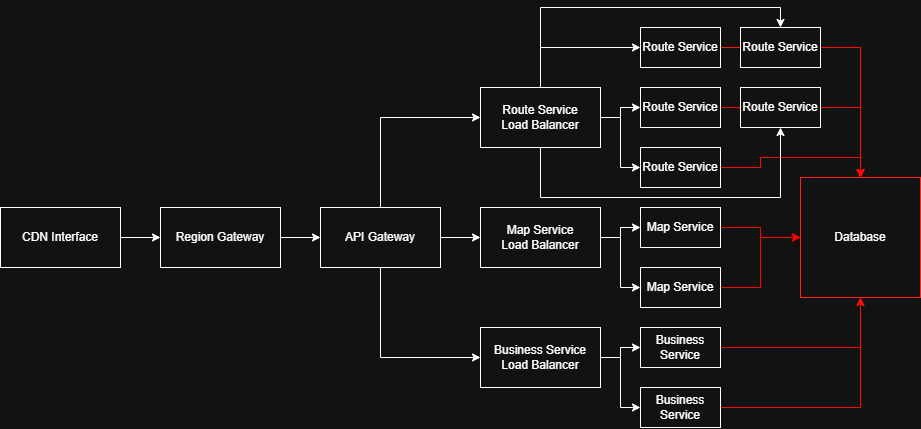

The diagram above was exported from draw.io. Its source (the exported page's mxGraphModel, read from the mxfile embedded in the PNG):
<mxGraphModel dx="1410" dy="692" grid="1" gridSize="10" guides="1" tooltips="1" connect="1" arrows="1" fold="1" page="1" pageScale="1" pageWidth="827" pageHeight="1169" math="0" shadow="0">
  <root>
    <mxCell id="0" />
    <mxCell id="1" parent="0" />
    <mxCell id="EcRFSFS6PW97rw4bbLCd-1" parent="1" style="rounded=0;whiteSpace=wrap;html=1;strokeColor=light-dark(#000000,#FF250E);" value="Database" vertex="1">
      <mxGeometry height="120" width="120" x="840" y="210" as="geometry" />
    </mxCell>
    <mxCell id="EcRFSFS6PW97rw4bbLCd-42" edge="1" parent="1" source="EcRFSFS6PW97rw4bbLCd-2" style="edgeStyle=orthogonalEdgeStyle;rounded=0;orthogonalLoop=1;jettySize=auto;html=1;exitX=1;exitY=0.5;exitDx=0;exitDy=0;entryX=0;entryY=0.5;entryDx=0;entryDy=0;strokeColor=light-dark(#000000,#FF0000);" target="EcRFSFS6PW97rw4bbLCd-1">
      <mxGeometry relative="1" as="geometry" />
    </mxCell>
    <mxCell id="EcRFSFS6PW97rw4bbLCd-2" parent="1" style="rounded=0;whiteSpace=wrap;html=1;" value="Map Service" vertex="1">
      <mxGeometry height="40" width="80" x="680" y="240" as="geometry" />
    </mxCell>
    <mxCell id="EcRFSFS6PW97rw4bbLCd-49" edge="1" parent="1" source="EcRFSFS6PW97rw4bbLCd-3" style="edgeStyle=orthogonalEdgeStyle;rounded=0;orthogonalLoop=1;jettySize=auto;html=1;exitX=1;exitY=0.5;exitDx=0;exitDy=0;entryX=0.5;entryY=0;entryDx=0;entryDy=0;strokeColor=light-dark(#000000,#FF0606);" target="EcRFSFS6PW97rw4bbLCd-1">
      <mxGeometry relative="1" as="geometry" />
    </mxCell>
    <mxCell id="EcRFSFS6PW97rw4bbLCd-3" parent="1" style="rounded=0;whiteSpace=wrap;html=1;" value="Route Service" vertex="1">
      <mxGeometry height="40" width="80" x="680" y="180" as="geometry" />
    </mxCell>
    <mxCell id="EcRFSFS6PW97rw4bbLCd-41" edge="1" parent="1" source="EcRFSFS6PW97rw4bbLCd-4" style="edgeStyle=orthogonalEdgeStyle;rounded=0;orthogonalLoop=1;jettySize=auto;html=1;exitX=1;exitY=0.5;exitDx=0;exitDy=0;strokeColor=light-dark(#000000,#FF0000);">
      <mxGeometry relative="1" as="geometry">
        <mxPoint x="900" y="330" as="targetPoint" />
      </mxGeometry>
    </mxCell>
    <mxCell id="EcRFSFS6PW97rw4bbLCd-4" parent="1" style="rounded=0;whiteSpace=wrap;html=1;" value="Business Service" vertex="1">
      <mxGeometry height="40" width="80" x="680" y="360" as="geometry" />
    </mxCell>
    <mxCell id="EcRFSFS6PW97rw4bbLCd-22" edge="1" parent="1" source="EcRFSFS6PW97rw4bbLCd-5" style="edgeStyle=orthogonalEdgeStyle;rounded=0;orthogonalLoop=1;jettySize=auto;html=1;exitX=1;exitY=0.5;exitDx=0;exitDy=0;" target="EcRFSFS6PW97rw4bbLCd-12">
      <mxGeometry relative="1" as="geometry" />
    </mxCell>
    <mxCell id="EcRFSFS6PW97rw4bbLCd-23" edge="1" parent="1" source="EcRFSFS6PW97rw4bbLCd-5" style="edgeStyle=orthogonalEdgeStyle;rounded=0;orthogonalLoop=1;jettySize=auto;html=1;exitX=0.5;exitY=0;exitDx=0;exitDy=0;entryX=0;entryY=0.5;entryDx=0;entryDy=0;" target="EcRFSFS6PW97rw4bbLCd-6">
      <mxGeometry relative="1" as="geometry" />
    </mxCell>
    <mxCell id="EcRFSFS6PW97rw4bbLCd-24" edge="1" parent="1" source="EcRFSFS6PW97rw4bbLCd-5" style="edgeStyle=orthogonalEdgeStyle;rounded=0;orthogonalLoop=1;jettySize=auto;html=1;exitX=0.5;exitY=1;exitDx=0;exitDy=0;entryX=0;entryY=0.5;entryDx=0;entryDy=0;" target="EcRFSFS6PW97rw4bbLCd-13">
      <mxGeometry relative="1" as="geometry" />
    </mxCell>
    <mxCell id="EcRFSFS6PW97rw4bbLCd-5" parent="1" style="rounded=0;whiteSpace=wrap;html=1;" value="API Gateway" vertex="1">
      <mxGeometry height="60" width="120" x="360" y="240" as="geometry" />
    </mxCell>
    <mxCell id="EcRFSFS6PW97rw4bbLCd-29" edge="1" parent="1" source="EcRFSFS6PW97rw4bbLCd-6" style="edgeStyle=orthogonalEdgeStyle;rounded=0;orthogonalLoop=1;jettySize=auto;html=1;exitX=1;exitY=0.5;exitDx=0;exitDy=0;" target="EcRFSFS6PW97rw4bbLCd-7">
      <mxGeometry relative="1" as="geometry" />
    </mxCell>
    <mxCell id="EcRFSFS6PW97rw4bbLCd-30" edge="1" parent="1" source="EcRFSFS6PW97rw4bbLCd-6" style="edgeStyle=orthogonalEdgeStyle;rounded=0;orthogonalLoop=1;jettySize=auto;html=1;exitX=1;exitY=0.5;exitDx=0;exitDy=0;" target="EcRFSFS6PW97rw4bbLCd-3">
      <mxGeometry relative="1" as="geometry" />
    </mxCell>
    <mxCell id="EcRFSFS6PW97rw4bbLCd-31" edge="1" parent="1" source="EcRFSFS6PW97rw4bbLCd-6" style="edgeStyle=orthogonalEdgeStyle;rounded=0;orthogonalLoop=1;jettySize=auto;html=1;exitX=0.5;exitY=0;exitDx=0;exitDy=0;entryX=0;entryY=0.5;entryDx=0;entryDy=0;" target="EcRFSFS6PW97rw4bbLCd-15">
      <mxGeometry relative="1" as="geometry" />
    </mxCell>
    <mxCell id="EcRFSFS6PW97rw4bbLCd-33" edge="1" parent="1" source="EcRFSFS6PW97rw4bbLCd-6" style="edgeStyle=orthogonalEdgeStyle;rounded=0;orthogonalLoop=1;jettySize=auto;html=1;exitX=0.5;exitY=0;exitDx=0;exitDy=0;entryX=0.5;entryY=0;entryDx=0;entryDy=0;" target="EcRFSFS6PW97rw4bbLCd-16">
      <mxGeometry relative="1" as="geometry" />
    </mxCell>
    <mxCell id="EcRFSFS6PW97rw4bbLCd-36" edge="1" parent="1" source="EcRFSFS6PW97rw4bbLCd-6" style="edgeStyle=orthogonalEdgeStyle;rounded=0;orthogonalLoop=1;jettySize=auto;html=1;exitX=0.5;exitY=1;exitDx=0;exitDy=0;entryX=0.5;entryY=1;entryDx=0;entryDy=0;" target="EcRFSFS6PW97rw4bbLCd-19">
      <mxGeometry relative="1" as="geometry">
        <Array as="points">
          <mxPoint x="580" y="230" />
          <mxPoint x="820" y="230" />
        </Array>
      </mxGeometry>
    </mxCell>
    <mxCell id="EcRFSFS6PW97rw4bbLCd-6" parent="1" style="rounded=0;whiteSpace=wrap;html=1;" value="Route Service&lt;div&gt;Load Balancer&lt;/div&gt;" vertex="1">
      <mxGeometry height="60" width="120" x="520" y="120" as="geometry" />
    </mxCell>
    <mxCell id="EcRFSFS6PW97rw4bbLCd-48" edge="1" parent="1" source="EcRFSFS6PW97rw4bbLCd-7" style="edgeStyle=orthogonalEdgeStyle;rounded=0;orthogonalLoop=1;jettySize=auto;html=1;exitX=1;exitY=0.5;exitDx=0;exitDy=0;strokeColor=light-dark(#000000,#FF0606);entryX=0.5;entryY=0;entryDx=0;entryDy=0;" target="EcRFSFS6PW97rw4bbLCd-1">
      <mxGeometry relative="1" as="geometry" />
    </mxCell>
    <mxCell id="EcRFSFS6PW97rw4bbLCd-7" parent="1" style="rounded=0;whiteSpace=wrap;html=1;" value="Route Service" vertex="1">
      <mxGeometry height="40" width="80" x="680" y="120" as="geometry" />
    </mxCell>
    <mxCell id="EcRFSFS6PW97rw4bbLCd-25" edge="1" parent="1" source="EcRFSFS6PW97rw4bbLCd-12" style="edgeStyle=orthogonalEdgeStyle;rounded=0;orthogonalLoop=1;jettySize=auto;html=1;exitX=1;exitY=0.5;exitDx=0;exitDy=0;entryX=0;entryY=0.5;entryDx=0;entryDy=0;" target="EcRFSFS6PW97rw4bbLCd-2">
      <mxGeometry relative="1" as="geometry" />
    </mxCell>
    <mxCell id="EcRFSFS6PW97rw4bbLCd-26" edge="1" parent="1" source="EcRFSFS6PW97rw4bbLCd-12" style="edgeStyle=orthogonalEdgeStyle;rounded=0;orthogonalLoop=1;jettySize=auto;html=1;exitX=1;exitY=0.5;exitDx=0;exitDy=0;entryX=0;entryY=0.5;entryDx=0;entryDy=0;" target="EcRFSFS6PW97rw4bbLCd-17">
      <mxGeometry relative="1" as="geometry" />
    </mxCell>
    <mxCell id="EcRFSFS6PW97rw4bbLCd-12" parent="1" style="rounded=0;whiteSpace=wrap;html=1;" value="Map Service&lt;div&gt;Load Balancer&lt;/div&gt;" vertex="1">
      <mxGeometry height="60" width="120" x="520" y="240" as="geometry" />
    </mxCell>
    <mxCell id="EcRFSFS6PW97rw4bbLCd-27" edge="1" parent="1" source="EcRFSFS6PW97rw4bbLCd-13" style="edgeStyle=orthogonalEdgeStyle;rounded=0;orthogonalLoop=1;jettySize=auto;html=1;exitX=1;exitY=0.5;exitDx=0;exitDy=0;" target="EcRFSFS6PW97rw4bbLCd-4">
      <mxGeometry relative="1" as="geometry" />
    </mxCell>
    <mxCell id="EcRFSFS6PW97rw4bbLCd-28" edge="1" parent="1" source="EcRFSFS6PW97rw4bbLCd-13" style="edgeStyle=orthogonalEdgeStyle;rounded=0;orthogonalLoop=1;jettySize=auto;html=1;exitX=1;exitY=0.5;exitDx=0;exitDy=0;entryX=0;entryY=0.5;entryDx=0;entryDy=0;" target="EcRFSFS6PW97rw4bbLCd-18">
      <mxGeometry relative="1" as="geometry" />
    </mxCell>
    <mxCell id="EcRFSFS6PW97rw4bbLCd-13" parent="1" style="rounded=0;whiteSpace=wrap;html=1;" value="Business Service&lt;div&gt;&lt;span style=&quot;background-color: transparent; color: light-dark(rgb(0, 0, 0), rgb(255, 255, 255));&quot;&gt;Load Balancer&lt;/span&gt;&lt;/div&gt;" vertex="1">
      <mxGeometry height="60" width="120" x="520" y="360" as="geometry" />
    </mxCell>
    <mxCell id="EcRFSFS6PW97rw4bbLCd-53" edge="1" parent="1" source="EcRFSFS6PW97rw4bbLCd-14" style="edgeStyle=orthogonalEdgeStyle;rounded=0;orthogonalLoop=1;jettySize=auto;html=1;exitX=1;exitY=0.5;exitDx=0;exitDy=0;entryX=0;entryY=0.5;entryDx=0;entryDy=0;" target="EcRFSFS6PW97rw4bbLCd-51">
      <mxGeometry relative="1" as="geometry" />
    </mxCell>
    <mxCell id="EcRFSFS6PW97rw4bbLCd-14" parent="1" style="rounded=0;whiteSpace=wrap;html=1;" value="CDN Interface" vertex="1">
      <mxGeometry height="60" width="120" x="40" y="240" as="geometry" />
    </mxCell>
    <mxCell id="EcRFSFS6PW97rw4bbLCd-47" edge="1" parent="1" source="EcRFSFS6PW97rw4bbLCd-15" style="edgeStyle=orthogonalEdgeStyle;rounded=0;orthogonalLoop=1;jettySize=auto;html=1;exitX=1;exitY=0.5;exitDx=0;exitDy=0;strokeColor=light-dark(#000000,#FF1700);">
      <mxGeometry relative="1" as="geometry">
        <mxPoint x="900" y="210" as="targetPoint" />
      </mxGeometry>
    </mxCell>
    <mxCell id="EcRFSFS6PW97rw4bbLCd-15" parent="1" style="rounded=0;whiteSpace=wrap;html=1;" value="Route Service" vertex="1">
      <mxGeometry height="40" width="80" x="680" y="60" as="geometry" />
    </mxCell>
    <mxCell id="EcRFSFS6PW97rw4bbLCd-45" edge="1" parent="1" source="EcRFSFS6PW97rw4bbLCd-16" style="edgeStyle=orthogonalEdgeStyle;rounded=0;orthogonalLoop=1;jettySize=auto;html=1;exitX=1;exitY=0.5;exitDx=0;exitDy=0;strokeColor=light-dark(#FF0202,#FF0A00);" target="EcRFSFS6PW97rw4bbLCd-1">
      <mxGeometry relative="1" as="geometry" />
    </mxCell>
    <mxCell id="EcRFSFS6PW97rw4bbLCd-16" parent="1" style="rounded=0;whiteSpace=wrap;html=1;" value="Route Service" vertex="1">
      <mxGeometry height="40" width="80" x="780" y="60" as="geometry" />
    </mxCell>
    <mxCell id="EcRFSFS6PW97rw4bbLCd-44" edge="1" parent="1" source="EcRFSFS6PW97rw4bbLCd-17" style="edgeStyle=orthogonalEdgeStyle;rounded=0;orthogonalLoop=1;jettySize=auto;html=1;exitX=1;exitY=0.5;exitDx=0;exitDy=0;entryX=0;entryY=0.5;entryDx=0;entryDy=0;strokeColor=light-dark(#000000,#FF0000);" target="EcRFSFS6PW97rw4bbLCd-1">
      <mxGeometry relative="1" as="geometry" />
    </mxCell>
    <mxCell id="EcRFSFS6PW97rw4bbLCd-17" parent="1" style="rounded=0;whiteSpace=wrap;html=1;" value="Map Service" vertex="1">
      <mxGeometry height="40" width="80" x="680" y="300" as="geometry" />
    </mxCell>
    <mxCell id="EcRFSFS6PW97rw4bbLCd-40" edge="1" parent="1" source="EcRFSFS6PW97rw4bbLCd-18" style="edgeStyle=orthogonalEdgeStyle;rounded=0;orthogonalLoop=1;jettySize=auto;html=1;exitX=1;exitY=0.5;exitDx=0;exitDy=0;strokeColor=light-dark(#000000,#FF0A00);" target="EcRFSFS6PW97rw4bbLCd-1">
      <mxGeometry relative="1" as="geometry" />
    </mxCell>
    <mxCell id="EcRFSFS6PW97rw4bbLCd-18" parent="1" style="rounded=0;whiteSpace=wrap;html=1;" value="Business Service" vertex="1">
      <mxGeometry height="40" width="80" x="680" y="420" as="geometry" />
    </mxCell>
    <mxCell id="EcRFSFS6PW97rw4bbLCd-46" edge="1" parent="1" source="EcRFSFS6PW97rw4bbLCd-19" style="edgeStyle=orthogonalEdgeStyle;rounded=0;orthogonalLoop=1;jettySize=auto;html=1;exitX=1;exitY=0.5;exitDx=0;exitDy=0;strokeColor=light-dark(#FF0000,#FF0A00);">
      <mxGeometry relative="1" as="geometry">
        <mxPoint x="900" y="210" as="targetPoint" />
      </mxGeometry>
    </mxCell>
    <mxCell id="EcRFSFS6PW97rw4bbLCd-19" parent="1" style="rounded=0;whiteSpace=wrap;html=1;" value="Route Service" vertex="1">
      <mxGeometry height="40" width="80" x="780" y="120" as="geometry" />
    </mxCell>
    <mxCell id="EcRFSFS6PW97rw4bbLCd-52" edge="1" parent="1" source="EcRFSFS6PW97rw4bbLCd-51" style="edgeStyle=orthogonalEdgeStyle;rounded=0;orthogonalLoop=1;jettySize=auto;html=1;exitX=1;exitY=0.5;exitDx=0;exitDy=0;entryX=0;entryY=0.5;entryDx=0;entryDy=0;" target="EcRFSFS6PW97rw4bbLCd-5">
      <mxGeometry relative="1" as="geometry" />
    </mxCell>
    <mxCell id="EcRFSFS6PW97rw4bbLCd-51" parent="1" style="rounded=0;whiteSpace=wrap;html=1;" value="Region Gateway" vertex="1">
      <mxGeometry height="60" width="120" x="200" y="240" as="geometry" />
    </mxCell>
  </root>
</mxGraphModel>